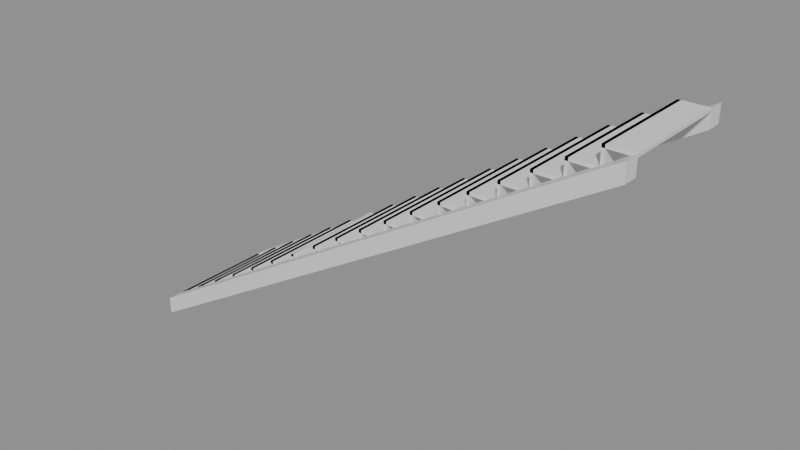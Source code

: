 # Source: e0190_after.blend  (saved by Blender 5.2.44; exported with 4.5.12 LTS)
import bpy
from mathutils import Matrix  # noqa: F401  (used for matrix-valued properties, if any)

bpy.ops.wm.read_factory_settings(use_empty=True)
scene = bpy.context.scene
scene.name = 'Scene'

# ---- materials (node trees are filled in below, after node groups)
mat_hormigon = bpy.data.materials.new('Hormigon')

# ---- material node trees
mat_hormigon.use_nodes = True; mat_hormigon.node_tree.nodes.clear()
_N = mat_hormigon.node_tree.nodes; _L = mat_hormigon.node_tree.links
n0 = _N.new('ShaderNodeBsdfPrincipled'); n0.name = 'Principled BSDF'; n0.location = (-200, 100)
n0.inputs[3].default_value = 1.45
n0.inputs[10].default_value = 0.005
n1 = _N.new('ShaderNodeOutputMaterial'); n1.name = 'Material Output'; n1.location = (200, 100)
_L.new(n0.outputs[0], n1.inputs[0])
n1.is_active_output = True

# ---- meshes
me_escalerahormigon_huella_1_mesh = bpy.data.meshes.new('EscaleraHormigon_Huella_1_mesh')
me_escalerahormigon_huella_1_mesh.from_pydata([(0.0, 0.0, 0.0), (0.28, 0.0, 0.0), (0.28, 1.1, 0.0), (0.0, 1.1, 0.0), (0.0, 0.0, 0.03), (0.28, 0.0, 0.03), (0.28, 1.1, 0.03), (0.0, 1.1, 0.03)], [], [(0, 1, 2, 3), (4, 5, 6, 7), (0, 1, 5, 4), (1, 2, 6, 5), (2, 3, 7, 6), (3, 0, 4, 7)])
me_escalerahormigon_huella_1_mesh.materials.append(mat_hormigon)
me_escalerahormigon_huella_1_mesh.update()
me_escalerahormigon_ch_1_mesh = bpy.data.meshes.new('EscaleraHormigon_CH_1_mesh')
me_escalerahormigon_ch_1_mesh.from_pydata([(0.0, 0.0, 0.0), (0.03, 0.0, 0.0), (0.03, 1.1, 0.0), (0.0, 1.1, 0.0), (0.0, 0.0, 0.175), (0.03, 0.0, 0.175), (0.03, 1.1, 0.175), (0.0, 1.1, 0.175)], [], [(0, 1, 2, 3), (4, 5, 6, 7), (0, 1, 5, 4), (1, 2, 6, 5), (2, 3, 7, 6), (3, 0, 4, 7)])
me_escalerahormigon_ch_1_mesh.materials.append(mat_hormigon)
me_escalerahormigon_ch_1_mesh.update()
me_escalerahormigon_huella_2_mesh = bpy.data.meshes.new('EscaleraHormigon_Huella_2_mesh')
me_escalerahormigon_huella_2_mesh.from_pydata([(0.0, 0.0, 0.0), (0.28, 0.0, 0.0), (0.28, 1.1, 0.0), (0.0, 1.1, 0.0), (0.0, 0.0, 0.03), (0.28, 0.0, 0.03), (0.28, 1.1, 0.03), (0.0, 1.1, 0.03)], [], [(0, 1, 2, 3), (4, 5, 6, 7), (0, 1, 5, 4), (1, 2, 6, 5), (2, 3, 7, 6), (3, 0, 4, 7)])
me_escalerahormigon_huella_2_mesh.materials.append(mat_hormigon)
me_escalerahormigon_huella_2_mesh.update()
me_escalerahormigon_ch_2_mesh = bpy.data.meshes.new('EscaleraHormigon_CH_2_mesh')
me_escalerahormigon_ch_2_mesh.from_pydata([(0.0, 0.0, 0.0), (0.03, 0.0, 0.0), (0.03, 1.1, 0.0), (0.0, 1.1, 0.0), (0.0, 0.0, 0.175), (0.03, 0.0, 0.175), (0.03, 1.1, 0.175), (0.0, 1.1, 0.175)], [], [(0, 1, 2, 3), (4, 5, 6, 7), (0, 1, 5, 4), (1, 2, 6, 5), (2, 3, 7, 6), (3, 0, 4, 7)])
me_escalerahormigon_ch_2_mesh.materials.append(mat_hormigon)
me_escalerahormigon_ch_2_mesh.update()
me_escalerahormigon_huella_3_mesh = bpy.data.meshes.new('EscaleraHormigon_Huella_3_mesh')
me_escalerahormigon_huella_3_mesh.from_pydata([(0.0, 0.0, 0.0), (0.28, 0.0, 0.0), (0.28, 1.1, 0.0), (0.0, 1.1, 0.0), (0.0, 0.0, 0.03), (0.28, 0.0, 0.03), (0.28, 1.1, 0.03), (0.0, 1.1, 0.03)], [], [(0, 1, 2, 3), (4, 5, 6, 7), (0, 1, 5, 4), (1, 2, 6, 5), (2, 3, 7, 6), (3, 0, 4, 7)])
me_escalerahormigon_huella_3_mesh.materials.append(mat_hormigon)
me_escalerahormigon_huella_3_mesh.update()
me_escalerahormigon_ch_3_mesh = bpy.data.meshes.new('EscaleraHormigon_CH_3_mesh')
me_escalerahormigon_ch_3_mesh.from_pydata([(0.0, 0.0, 0.0), (0.03, 0.0, 0.0), (0.03, 1.1, 0.0), (0.0, 1.1, 0.0), (0.0, 0.0, 0.175), (0.03, 0.0, 0.175), (0.03, 1.1, 0.175), (0.0, 1.1, 0.175)], [], [(0, 1, 2, 3), (4, 5, 6, 7), (0, 1, 5, 4), (1, 2, 6, 5), (2, 3, 7, 6), (3, 0, 4, 7)])
me_escalerahormigon_ch_3_mesh.materials.append(mat_hormigon)
me_escalerahormigon_ch_3_mesh.update()
me_escalerahormigon_huella_4_mesh = bpy.data.meshes.new('EscaleraHormigon_Huella_4_mesh')
me_escalerahormigon_huella_4_mesh.from_pydata([(0.0, 0.0, 0.0), (0.28, 0.0, 0.0), (0.28, 1.1, 0.0), (0.0, 1.1, 0.0), (0.0, 0.0, 0.03), (0.28, 0.0, 0.03), (0.28, 1.1, 0.03), (0.0, 1.1, 0.03)], [], [(0, 1, 2, 3), (4, 5, 6, 7), (0, 1, 5, 4), (1, 2, 6, 5), (2, 3, 7, 6), (3, 0, 4, 7)])
me_escalerahormigon_huella_4_mesh.materials.append(mat_hormigon)
me_escalerahormigon_huella_4_mesh.update()
me_escalerahormigon_ch_4_mesh = bpy.data.meshes.new('EscaleraHormigon_CH_4_mesh')
me_escalerahormigon_ch_4_mesh.from_pydata([(0.0, 0.0, 0.0), (0.03, 0.0, 0.0), (0.03, 1.1, 0.0), (0.0, 1.1, 0.0), (0.0, 0.0, 0.175), (0.03, 0.0, 0.175), (0.03, 1.1, 0.175), (0.0, 1.1, 0.175)], [], [(0, 1, 2, 3), (4, 5, 6, 7), (0, 1, 5, 4), (1, 2, 6, 5), (2, 3, 7, 6), (3, 0, 4, 7)])
me_escalerahormigon_ch_4_mesh.materials.append(mat_hormigon)
me_escalerahormigon_ch_4_mesh.update()
me_escalerahormigon_huella_5_mesh = bpy.data.meshes.new('EscaleraHormigon_Huella_5_mesh')
me_escalerahormigon_huella_5_mesh.from_pydata([(0.0, 0.0, 0.0), (0.28, 0.0, 0.0), (0.28, 1.1, 0.0), (0.0, 1.1, 0.0), (0.0, 0.0, 0.03), (0.28, 0.0, 0.03), (0.28, 1.1, 0.03), (0.0, 1.1, 0.03)], [], [(0, 1, 2, 3), (4, 5, 6, 7), (0, 1, 5, 4), (1, 2, 6, 5), (2, 3, 7, 6), (3, 0, 4, 7)])
me_escalerahormigon_huella_5_mesh.materials.append(mat_hormigon)
me_escalerahormigon_huella_5_mesh.update()
me_escalerahormigon_ch_5_mesh = bpy.data.meshes.new('EscaleraHormigon_CH_5_mesh')
me_escalerahormigon_ch_5_mesh.from_pydata([(0.0, 0.0, 0.0), (0.03, 0.0, 0.0), (0.03, 1.1, 0.0), (0.0, 1.1, 0.0), (0.0, 0.0, 0.175), (0.03, 0.0, 0.175), (0.03, 1.1, 0.175), (0.0, 1.1, 0.175)], [], [(0, 1, 2, 3), (4, 5, 6, 7), (0, 1, 5, 4), (1, 2, 6, 5), (2, 3, 7, 6), (3, 0, 4, 7)])
me_escalerahormigon_ch_5_mesh.materials.append(mat_hormigon)
me_escalerahormigon_ch_5_mesh.update()
me_escalerahormigon_huella_6_mesh = bpy.data.meshes.new('EscaleraHormigon_Huella_6_mesh')
me_escalerahormigon_huella_6_mesh.from_pydata([(0.0, 0.0, 0.0), (0.28, 0.0, 0.0), (0.28, 1.1, 0.0), (0.0, 1.1, 0.0), (0.0, 0.0, 0.03), (0.28, 0.0, 0.03), (0.28, 1.1, 0.03), (0.0, 1.1, 0.03)], [], [(0, 1, 2, 3), (4, 5, 6, 7), (0, 1, 5, 4), (1, 2, 6, 5), (2, 3, 7, 6), (3, 0, 4, 7)])
me_escalerahormigon_huella_6_mesh.materials.append(mat_hormigon)
me_escalerahormigon_huella_6_mesh.update()
me_escalerahormigon_ch_6_mesh = bpy.data.meshes.new('EscaleraHormigon_CH_6_mesh')
me_escalerahormigon_ch_6_mesh.from_pydata([(0.0, 0.0, 0.0), (0.03, 0.0, 0.0), (0.03, 1.1, 0.0), (0.0, 1.1, 0.0), (0.0, 0.0, 0.175), (0.03, 0.0, 0.175), (0.03, 1.1, 0.175), (0.0, 1.1, 0.175)], [], [(0, 1, 2, 3), (4, 5, 6, 7), (0, 1, 5, 4), (1, 2, 6, 5), (2, 3, 7, 6), (3, 0, 4, 7)])
me_escalerahormigon_ch_6_mesh.materials.append(mat_hormigon)
me_escalerahormigon_ch_6_mesh.update()
me_escalerahormigon_huella_7_mesh = bpy.data.meshes.new('EscaleraHormigon_Huella_7_mesh')
me_escalerahormigon_huella_7_mesh.from_pydata([(0.0, 0.0, 0.0), (0.28, 0.0, 0.0), (0.28, 1.1, 0.0), (0.0, 1.1, 0.0), (0.0, 0.0, 0.03), (0.28, 0.0, 0.03), (0.28, 1.1, 0.03), (0.0, 1.1, 0.03)], [], [(0, 1, 2, 3), (4, 5, 6, 7), (0, 1, 5, 4), (1, 2, 6, 5), (2, 3, 7, 6), (3, 0, 4, 7)])
me_escalerahormigon_huella_7_mesh.materials.append(mat_hormigon)
me_escalerahormigon_huella_7_mesh.update()
me_escalerahormigon_ch_7_mesh = bpy.data.meshes.new('EscaleraHormigon_CH_7_mesh')
me_escalerahormigon_ch_7_mesh.from_pydata([(0.0, 0.0, 0.0), (0.03, 0.0, 0.0), (0.03, 1.1, 0.0), (0.0, 1.1, 0.0), (0.0, 0.0, 0.175), (0.03, 0.0, 0.175), (0.03, 1.1, 0.175), (0.0, 1.1, 0.175)], [], [(0, 1, 2, 3), (4, 5, 6, 7), (0, 1, 5, 4), (1, 2, 6, 5), (2, 3, 7, 6), (3, 0, 4, 7)])
me_escalerahormigon_ch_7_mesh.materials.append(mat_hormigon)
me_escalerahormigon_ch_7_mesh.update()
me_escalerahormigon_huella_8_mesh = bpy.data.meshes.new('EscaleraHormigon_Huella_8_mesh')
me_escalerahormigon_huella_8_mesh.from_pydata([(0.0, 0.0, 0.0), (0.28, 0.0, 0.0), (0.28, 1.1, 0.0), (0.0, 1.1, 0.0), (0.0, 0.0, 0.03), (0.28, 0.0, 0.03), (0.28, 1.1, 0.03), (0.0, 1.1, 0.03)], [], [(0, 1, 2, 3), (4, 5, 6, 7), (0, 1, 5, 4), (1, 2, 6, 5), (2, 3, 7, 6), (3, 0, 4, 7)])
me_escalerahormigon_huella_8_mesh.materials.append(mat_hormigon)
me_escalerahormigon_huella_8_mesh.update()
me_escalerahormigon_ch_8_mesh = bpy.data.meshes.new('EscaleraHormigon_CH_8_mesh')
me_escalerahormigon_ch_8_mesh.from_pydata([(0.0, 0.0, 0.0), (0.03, 0.0, 0.0), (0.03, 1.1, 0.0), (0.0, 1.1, 0.0), (0.0, 0.0, 0.175), (0.03, 0.0, 0.175), (0.03, 1.1, 0.175), (0.0, 1.1, 0.175)], [], [(0, 1, 2, 3), (4, 5, 6, 7), (0, 1, 5, 4), (1, 2, 6, 5), (2, 3, 7, 6), (3, 0, 4, 7)])
me_escalerahormigon_ch_8_mesh.materials.append(mat_hormigon)
me_escalerahormigon_ch_8_mesh.update()
me_escalerahormigon_huella_9_mesh = bpy.data.meshes.new('EscaleraHormigon_Huella_9_mesh')
me_escalerahormigon_huella_9_mesh.from_pydata([(0.0, 0.0, 0.0), (0.28, 0.0, 0.0), (0.28, 1.1, 0.0), (0.0, 1.1, 0.0), (0.0, 0.0, 0.03), (0.28, 0.0, 0.03), (0.28, 1.1, 0.03), (0.0, 1.1, 0.03)], [], [(0, 1, 2, 3), (4, 5, 6, 7), (0, 1, 5, 4), (1, 2, 6, 5), (2, 3, 7, 6), (3, 0, 4, 7)])
me_escalerahormigon_huella_9_mesh.materials.append(mat_hormigon)
me_escalerahormigon_huella_9_mesh.update()
me_escalerahormigon_ch_9_mesh = bpy.data.meshes.new('EscaleraHormigon_CH_9_mesh')
me_escalerahormigon_ch_9_mesh.from_pydata([(0.0, 0.0, 0.0), (0.03, 0.0, 0.0), (0.03, 1.1, 0.0), (0.0, 1.1, 0.0), (0.0, 0.0, 0.175), (0.03, 0.0, 0.175), (0.03, 1.1, 0.175), (0.0, 1.1, 0.175)], [], [(0, 1, 2, 3), (4, 5, 6, 7), (0, 1, 5, 4), (1, 2, 6, 5), (2, 3, 7, 6), (3, 0, 4, 7)])
me_escalerahormigon_ch_9_mesh.materials.append(mat_hormigon)
me_escalerahormigon_ch_9_mesh.update()
me_escalerahormigon_huella_10_mesh = bpy.data.meshes.new('EscaleraHormigon_Huella_10_mesh')
me_escalerahormigon_huella_10_mesh.from_pydata([(0.0, 0.0, 0.0), (0.28, 0.0, 0.0), (0.28, 1.1, 0.0), (0.0, 1.1, 0.0), (0.0, 0.0, 0.03), (0.28, 0.0, 0.03), (0.28, 1.1, 0.03), (0.0, 1.1, 0.03)], [], [(0, 1, 2, 3), (4, 5, 6, 7), (0, 1, 5, 4), (1, 2, 6, 5), (2, 3, 7, 6), (3, 0, 4, 7)])
me_escalerahormigon_huella_10_mesh.materials.append(mat_hormigon)
me_escalerahormigon_huella_10_mesh.update()
me_escalerahormigon_ch_10_mesh = bpy.data.meshes.new('EscaleraHormigon_CH_10_mesh')
me_escalerahormigon_ch_10_mesh.from_pydata([(0.0, 0.0, 0.0), (0.03, 0.0, 0.0), (0.03, 1.1, 0.0), (0.0, 1.1, 0.0), (0.0, 0.0, 0.175), (0.03, 0.0, 0.175), (0.03, 1.1, 0.175), (0.0, 1.1, 0.175)], [], [(0, 1, 2, 3), (4, 5, 6, 7), (0, 1, 5, 4), (1, 2, 6, 5), (2, 3, 7, 6), (3, 0, 4, 7)])
me_escalerahormigon_ch_10_mesh.materials.append(mat_hormigon)
me_escalerahormigon_ch_10_mesh.update()
me_escalerahormigon_huella_11_mesh = bpy.data.meshes.new('EscaleraHormigon_Huella_11_mesh')
me_escalerahormigon_huella_11_mesh.from_pydata([(0.0, 0.0, 0.0), (0.28, 0.0, 0.0), (0.28, 1.1, 0.0), (0.0, 1.1, 0.0), (0.0, 0.0, 0.03), (0.28, 0.0, 0.03), (0.28, 1.1, 0.03), (0.0, 1.1, 0.03)], [], [(0, 1, 2, 3), (4, 5, 6, 7), (0, 1, 5, 4), (1, 2, 6, 5), (2, 3, 7, 6), (3, 0, 4, 7)])
me_escalerahormigon_huella_11_mesh.materials.append(mat_hormigon)
me_escalerahormigon_huella_11_mesh.update()
me_escalerahormigon_ch_11_mesh = bpy.data.meshes.new('EscaleraHormigon_CH_11_mesh')
me_escalerahormigon_ch_11_mesh.from_pydata([(0.0, 0.0, 0.0), (0.03, 0.0, 0.0), (0.03, 1.1, 0.0), (0.0, 1.1, 0.0), (0.0, 0.0, 0.175), (0.03, 0.0, 0.175), (0.03, 1.1, 0.175), (0.0, 1.1, 0.175)], [], [(0, 1, 2, 3), (4, 5, 6, 7), (0, 1, 5, 4), (1, 2, 6, 5), (2, 3, 7, 6), (3, 0, 4, 7)])
me_escalerahormigon_ch_11_mesh.materials.append(mat_hormigon)
me_escalerahormigon_ch_11_mesh.update()
me_escalerahormigon_huella_12_mesh = bpy.data.meshes.new('EscaleraHormigon_Huella_12_mesh')
me_escalerahormigon_huella_12_mesh.from_pydata([(0.0, 0.0, 0.0), (0.28, 0.0, 0.0), (0.28, 1.1, 0.0), (0.0, 1.1, 0.0), (0.0, 0.0, 0.03), (0.28, 0.0, 0.03), (0.28, 1.1, 0.03), (0.0, 1.1, 0.03)], [], [(0, 1, 2, 3), (4, 5, 6, 7), (0, 1, 5, 4), (1, 2, 6, 5), (2, 3, 7, 6), (3, 0, 4, 7)])
me_escalerahormigon_huella_12_mesh.materials.append(mat_hormigon)
me_escalerahormigon_huella_12_mesh.update()
me_escalerahormigon_ch_12_mesh = bpy.data.meshes.new('EscaleraHormigon_CH_12_mesh')
me_escalerahormigon_ch_12_mesh.from_pydata([(0.0, 0.0, 0.0), (0.03, 0.0, 0.0), (0.03, 1.1, 0.0), (0.0, 1.1, 0.0), (0.0, 0.0, 0.175), (0.03, 0.0, 0.175), (0.03, 1.1, 0.175), (0.0, 1.1, 0.175)], [], [(0, 1, 2, 3), (4, 5, 6, 7), (0, 1, 5, 4), (1, 2, 6, 5), (2, 3, 7, 6), (3, 0, 4, 7)])
me_escalerahormigon_ch_12_mesh.materials.append(mat_hormigon)
me_escalerahormigon_ch_12_mesh.update()
me_escalerahormigon_huella_13_mesh = bpy.data.meshes.new('EscaleraHormigon_Huella_13_mesh')
me_escalerahormigon_huella_13_mesh.from_pydata([(0.0, 0.0, 0.0), (0.28, 0.0, 0.0), (0.28, 1.1, 0.0), (0.0, 1.1, 0.0), (0.0, 0.0, 0.03), (0.28, 0.0, 0.03), (0.28, 1.1, 0.03), (0.0, 1.1, 0.03)], [], [(0, 1, 2, 3), (4, 5, 6, 7), (0, 1, 5, 4), (1, 2, 6, 5), (2, 3, 7, 6), (3, 0, 4, 7)])
me_escalerahormigon_huella_13_mesh.materials.append(mat_hormigon)
me_escalerahormigon_huella_13_mesh.update()
me_escalerahormigon_ch_13_mesh = bpy.data.meshes.new('EscaleraHormigon_CH_13_mesh')
me_escalerahormigon_ch_13_mesh.from_pydata([(0.0, 0.0, 0.0), (0.03, 0.0, 0.0), (0.03, 1.1, 0.0), (0.0, 1.1, 0.0), (0.0, 0.0, 0.175), (0.03, 0.0, 0.175), (0.03, 1.1, 0.175), (0.0, 1.1, 0.175)], [], [(0, 1, 2, 3), (4, 5, 6, 7), (0, 1, 5, 4), (1, 2, 6, 5), (2, 3, 7, 6), (3, 0, 4, 7)])
me_escalerahormigon_ch_13_mesh.materials.append(mat_hormigon)
me_escalerahormigon_ch_13_mesh.update()
me_escalerahormigon_huella_14_mesh = bpy.data.meshes.new('EscaleraHormigon_Huella_14_mesh')
me_escalerahormigon_huella_14_mesh.from_pydata([(0.0, 0.0, 0.0), (0.28, 0.0, 0.0), (0.28, 1.1, 0.0), (0.0, 1.1, 0.0), (0.0, 0.0, 0.03), (0.28, 0.0, 0.03), (0.28, 1.1, 0.03), (0.0, 1.1, 0.03)], [], [(0, 1, 2, 3), (4, 5, 6, 7), (0, 1, 5, 4), (1, 2, 6, 5), (2, 3, 7, 6), (3, 0, 4, 7)])
me_escalerahormigon_huella_14_mesh.materials.append(mat_hormigon)
me_escalerahormigon_huella_14_mesh.update()
me_escalerahormigon_ch_14_mesh = bpy.data.meshes.new('EscaleraHormigon_CH_14_mesh')
me_escalerahormigon_ch_14_mesh.from_pydata([(0.0, 0.0, 0.0), (0.03, 0.0, 0.0), (0.03, 1.1, 0.0), (0.0, 1.1, 0.0), (0.0, 0.0, 0.175), (0.03, 0.0, 0.175), (0.03, 1.1, 0.175), (0.0, 1.1, 0.175)], [], [(0, 1, 2, 3), (4, 5, 6, 7), (0, 1, 5, 4), (1, 2, 6, 5), (2, 3, 7, 6), (3, 0, 4, 7)])
me_escalerahormigon_ch_14_mesh.materials.append(mat_hormigon)
me_escalerahormigon_ch_14_mesh.update()
me_escalerahormigon_huella_15_mesh = bpy.data.meshes.new('EscaleraHormigon_Huella_15_mesh')
me_escalerahormigon_huella_15_mesh.from_pydata([(0.0, 0.0, 0.0), (0.28, 0.0, 0.0), (0.28, 1.1, 0.0), (0.0, 1.1, 0.0), (0.0, 0.0, 0.03), (0.28, 0.0, 0.03), (0.28, 1.1, 0.03), (0.0, 1.1, 0.03)], [], [(0, 1, 2, 3), (4, 5, 6, 7), (0, 1, 5, 4), (1, 2, 6, 5), (2, 3, 7, 6), (3, 0, 4, 7)])
me_escalerahormigon_huella_15_mesh.materials.append(mat_hormigon)
me_escalerahormigon_huella_15_mesh.update()
me_escalerahormigon_ch_15_mesh = bpy.data.meshes.new('EscaleraHormigon_CH_15_mesh')
me_escalerahormigon_ch_15_mesh.from_pydata([(0.0, 0.0, 0.0), (0.03, 0.0, 0.0), (0.03, 1.1, 0.0), (0.0, 1.1, 0.0), (0.0, 0.0, 0.175), (0.03, 0.0, 0.175), (0.03, 1.1, 0.175), (0.0, 1.1, 0.175)], [], [(0, 1, 2, 3), (4, 5, 6, 7), (0, 1, 5, 4), (1, 2, 6, 5), (2, 3, 7, 6), (3, 0, 4, 7)])
me_escalerahormigon_ch_15_mesh.materials.append(mat_hormigon)
me_escalerahormigon_ch_15_mesh.update()
me_escalerahormigon_huella_16_mesh = bpy.data.meshes.new('EscaleraHormigon_Huella_16_mesh')
me_escalerahormigon_huella_16_mesh.from_pydata([(0.0, 0.0, 0.0), (0.28, 0.0, 0.0), (0.28, 1.1, 0.0), (0.0, 1.1, 0.0), (0.0, 0.0, 0.03), (0.28, 0.0, 0.03), (0.28, 1.1, 0.03), (0.0, 1.1, 0.03)], [], [(0, 1, 2, 3), (4, 5, 6, 7), (0, 1, 5, 4), (1, 2, 6, 5), (2, 3, 7, 6), (3, 0, 4, 7)])
me_escalerahormigon_huella_16_mesh.materials.append(mat_hormigon)
me_escalerahormigon_huella_16_mesh.update()
me_escalerahormigon_ch_16_mesh = bpy.data.meshes.new('EscaleraHormigon_CH_16_mesh')
me_escalerahormigon_ch_16_mesh.from_pydata([(0.0, 0.0, 0.0), (0.03, 0.0, 0.0), (0.03, 1.1, 0.0), (0.0, 1.1, 0.0), (0.0, 0.0, 0.175), (0.03, 0.0, 0.175), (0.03, 1.1, 0.175), (0.0, 1.1, 0.175)], [], [(0, 1, 2, 3), (4, 5, 6, 7), (0, 1, 5, 4), (1, 2, 6, 5), (2, 3, 7, 6), (3, 0, 4, 7)])
me_escalerahormigon_ch_16_mesh.materials.append(mat_hormigon)
me_escalerahormigon_ch_16_mesh.update()
me_escalerahormigon_huella_17_mesh = bpy.data.meshes.new('EscaleraHormigon_Huella_17_mesh')
me_escalerahormigon_huella_17_mesh.from_pydata([(0.0, 0.0, 0.0), (0.28, 0.0, 0.0), (0.28, 1.1, 0.0), (0.0, 1.1, 0.0), (0.0, 0.0, 0.03), (0.28, 0.0, 0.03), (0.28, 1.1, 0.03), (0.0, 1.1, 0.03)], [], [(0, 1, 2, 3), (4, 5, 6, 7), (0, 1, 5, 4), (1, 2, 6, 5), (2, 3, 7, 6), (3, 0, 4, 7)])
me_escalerahormigon_huella_17_mesh.materials.append(mat_hormigon)
me_escalerahormigon_huella_17_mesh.update()
me_escalerahormigon_ch_17_mesh = bpy.data.meshes.new('EscaleraHormigon_CH_17_mesh')
me_escalerahormigon_ch_17_mesh.from_pydata([(0.0, 0.0, 0.0), (0.03, 0.0, 0.0), (0.03, 1.1, 0.0), (0.0, 1.1, 0.0), (0.0, 0.0, 0.175), (0.03, 0.0, 0.175), (0.03, 1.1, 0.175), (0.0, 1.1, 0.175)], [], [(0, 1, 2, 3), (4, 5, 6, 7), (0, 1, 5, 4), (1, 2, 6, 5), (2, 3, 7, 6), (3, 0, 4, 7)])
me_escalerahormigon_ch_17_mesh.materials.append(mat_hormigon)
me_escalerahormigon_ch_17_mesh.update()
me_escalerahormigon_huella_18_mesh = bpy.data.meshes.new('EscaleraHormigon_Huella_18_mesh')
me_escalerahormigon_huella_18_mesh.from_pydata([(0.0, 0.0, 0.0), (0.28, 0.0, 0.0), (0.28, 1.1, 0.0), (0.0, 1.1, 0.0), (0.0, 0.0, 0.03), (0.28, 0.0, 0.03), (0.28, 1.1, 0.03), (0.0, 1.1, 0.03)], [], [(0, 1, 2, 3), (4, 5, 6, 7), (0, 1, 5, 4), (1, 2, 6, 5), (2, 3, 7, 6), (3, 0, 4, 7)])
me_escalerahormigon_huella_18_mesh.materials.append(mat_hormigon)
me_escalerahormigon_huella_18_mesh.update()
me_escalerahormigon_ch_18_mesh = bpy.data.meshes.new('EscaleraHormigon_CH_18_mesh')
me_escalerahormigon_ch_18_mesh.from_pydata([(0.0, 0.0, 0.0), (0.03, 0.0, 0.0), (0.03, 1.1, 0.0), (0.0, 1.1, 0.0), (0.0, 0.0, 0.175), (0.03, 0.0, 0.175), (0.03, 1.1, 0.175), (0.0, 1.1, 0.175)], [], [(0, 1, 2, 3), (4, 5, 6, 7), (0, 1, 5, 4), (1, 2, 6, 5), (2, 3, 7, 6), (3, 0, 4, 7)])
me_escalerahormigon_ch_18_mesh.materials.append(mat_hormigon)
me_escalerahormigon_ch_18_mesh.update()
me_escalerahormigon_zanca_mesh = bpy.data.meshes.new('EscaleraHormigon_Zanca_mesh')
me_escalerahormigon_zanca_mesh.from_pydata([(0.0, 0.0, 0.0), (5.04, 0.0, 2.975), (5.04, 0.0, 3.15), (0.0, 0.0, 0.175), (0.0, 0.15, 0.0), (5.04, 0.15, 2.975), (5.04, 0.15, 3.15), (0.0, 0.15, 0.175)], [], [(0, 3, 2, 1), (4, 5, 6, 7), (1, 2, 6, 5), (3, 0, 4, 7), (2, 3, 7, 6), (0, 1, 5, 4)])
me_escalerahormigon_zanca_mesh.materials.append(mat_hormigon)
me_escalerahormigon_zanca_mesh.update()
me_escalerahormigon_zanca_mesh_001 = bpy.data.meshes.new('EscaleraHormigon_Zanca_mesh.001')
me_escalerahormigon_zanca_mesh_001.from_pydata([(0.0, 0.0, 0.0), (5.04, 0.0, 2.975), (5.04, 0.0, 3.15), (0.0, 0.0, 0.175), (0.0, 0.15, 0.0), (5.04, 0.15, 2.975), (5.04, 0.15, 3.15), (0.0, 0.15, 0.175)], [], [(0, 3, 2, 1), (4, 5, 6, 7), (1, 2, 6, 5), (3, 0, 4, 7), (2, 3, 7, 6), (0, 1, 5, 4)])
me_escalerahormigon_zanca_mesh_001.materials.append(mat_hormigon)
me_escalerahormigon_zanca_mesh_001.update()

# ---- objects
ob_escalerahormigon = bpy.data.objects.new('EscaleraHormigon', None)
ob_escalerahormigon_huella_1 = bpy.data.objects.new('EscaleraHormigon_Huella_1', me_escalerahormigon_huella_1_mesh)
ob_escalerahormigon_ch_1 = bpy.data.objects.new('EscaleraHormigon_CH_1', me_escalerahormigon_ch_1_mesh)
ob_escalerahormigon_huella_2 = bpy.data.objects.new('EscaleraHormigon_Huella_2', me_escalerahormigon_huella_2_mesh)
ob_escalerahormigon_ch_2 = bpy.data.objects.new('EscaleraHormigon_CH_2', me_escalerahormigon_ch_2_mesh)
ob_escalerahormigon_huella_3 = bpy.data.objects.new('EscaleraHormigon_Huella_3', me_escalerahormigon_huella_3_mesh)
ob_escalerahormigon_ch_3 = bpy.data.objects.new('EscaleraHormigon_CH_3', me_escalerahormigon_ch_3_mesh)
ob_escalerahormigon_huella_4 = bpy.data.objects.new('EscaleraHormigon_Huella_4', me_escalerahormigon_huella_4_mesh)
ob_escalerahormigon_ch_4 = bpy.data.objects.new('EscaleraHormigon_CH_4', me_escalerahormigon_ch_4_mesh)
ob_escalerahormigon_huella_5 = bpy.data.objects.new('EscaleraHormigon_Huella_5', me_escalerahormigon_huella_5_mesh)
ob_escalerahormigon_ch_5 = bpy.data.objects.new('EscaleraHormigon_CH_5', me_escalerahormigon_ch_5_mesh)
ob_escalerahormigon_huella_6 = bpy.data.objects.new('EscaleraHormigon_Huella_6', me_escalerahormigon_huella_6_mesh)
ob_escalerahormigon_ch_6 = bpy.data.objects.new('EscaleraHormigon_CH_6', me_escalerahormigon_ch_6_mesh)
ob_escalerahormigon_huella_7 = bpy.data.objects.new('EscaleraHormigon_Huella_7', me_escalerahormigon_huella_7_mesh)
ob_escalerahormigon_ch_7 = bpy.data.objects.new('EscaleraHormigon_CH_7', me_escalerahormigon_ch_7_mesh)
ob_escalerahormigon_huella_8 = bpy.data.objects.new('EscaleraHormigon_Huella_8', me_escalerahormigon_huella_8_mesh)
ob_escalerahormigon_ch_8 = bpy.data.objects.new('EscaleraHormigon_CH_8', me_escalerahormigon_ch_8_mesh)
ob_escalerahormigon_huella_9 = bpy.data.objects.new('EscaleraHormigon_Huella_9', me_escalerahormigon_huella_9_mesh)
ob_escalerahormigon_ch_9 = bpy.data.objects.new('EscaleraHormigon_CH_9', me_escalerahormigon_ch_9_mesh)
ob_escalerahormigon_huella_10 = bpy.data.objects.new('EscaleraHormigon_Huella_10', me_escalerahormigon_huella_10_mesh)
ob_escalerahormigon_ch_10 = bpy.data.objects.new('EscaleraHormigon_CH_10', me_escalerahormigon_ch_10_mesh)
ob_escalerahormigon_huella_11 = bpy.data.objects.new('EscaleraHormigon_Huella_11', me_escalerahormigon_huella_11_mesh)
ob_escalerahormigon_ch_11 = bpy.data.objects.new('EscaleraHormigon_CH_11', me_escalerahormigon_ch_11_mesh)
ob_escalerahormigon_huella_12 = bpy.data.objects.new('EscaleraHormigon_Huella_12', me_escalerahormigon_huella_12_mesh)
ob_escalerahormigon_ch_12 = bpy.data.objects.new('EscaleraHormigon_CH_12', me_escalerahormigon_ch_12_mesh)
ob_escalerahormigon_huella_13 = bpy.data.objects.new('EscaleraHormigon_Huella_13', me_escalerahormigon_huella_13_mesh)
ob_escalerahormigon_ch_13 = bpy.data.objects.new('EscaleraHormigon_CH_13', me_escalerahormigon_ch_13_mesh)
ob_escalerahormigon_huella_14 = bpy.data.objects.new('EscaleraHormigon_Huella_14', me_escalerahormigon_huella_14_mesh)
ob_escalerahormigon_ch_14 = bpy.data.objects.new('EscaleraHormigon_CH_14', me_escalerahormigon_ch_14_mesh)
ob_escalerahormigon_huella_15 = bpy.data.objects.new('EscaleraHormigon_Huella_15', me_escalerahormigon_huella_15_mesh)
ob_escalerahormigon_ch_15 = bpy.data.objects.new('EscaleraHormigon_CH_15', me_escalerahormigon_ch_15_mesh)
ob_escalerahormigon_huella_16 = bpy.data.objects.new('EscaleraHormigon_Huella_16', me_escalerahormigon_huella_16_mesh)
ob_escalerahormigon_ch_16 = bpy.data.objects.new('EscaleraHormigon_CH_16', me_escalerahormigon_ch_16_mesh)
ob_escalerahormigon_huella_17 = bpy.data.objects.new('EscaleraHormigon_Huella_17', me_escalerahormigon_huella_17_mesh)
ob_escalerahormigon_ch_17 = bpy.data.objects.new('EscaleraHormigon_CH_17', me_escalerahormigon_ch_17_mesh)
ob_escalerahormigon_huella_18 = bpy.data.objects.new('EscaleraHormigon_Huella_18', me_escalerahormigon_huella_18_mesh)
ob_escalerahormigon_ch_18 = bpy.data.objects.new('EscaleraHormigon_CH_18', me_escalerahormigon_ch_18_mesh)
ob_escalerahormigon_zanca_0 = bpy.data.objects.new('EscaleraHormigon_Zanca_0', me_escalerahormigon_zanca_mesh)
ob_escalerahormigon_zanca_1 = bpy.data.objects.new('EscaleraHormigon_Zanca_1', me_escalerahormigon_zanca_mesh_001)

# ---- transforms, parenting, visibility, modifiers, constraints
ob_escalerahormigon.location = (0.0, 0.0, 0.0)
ob_escalerahormigon.empty_display_type = 'ARROWS'
ob_escalerahormigon_huella_1.parent = ob_escalerahormigon
ob_escalerahormigon_huella_1.location = (0.0, 0.15, 0.145)
ob_escalerahormigon_ch_1.parent = ob_escalerahormigon
ob_escalerahormigon_ch_1.location = (0.0, 0.15, 0.0)
ob_escalerahormigon_huella_2.parent = ob_escalerahormigon
ob_escalerahormigon_huella_2.location = (0.28, 0.15, 0.32)
ob_escalerahormigon_ch_2.parent = ob_escalerahormigon
ob_escalerahormigon_ch_2.location = (0.28, 0.15, 0.175)
ob_escalerahormigon_huella_3.parent = ob_escalerahormigon
ob_escalerahormigon_huella_3.location = (0.56, 0.15, 0.495)
ob_escalerahormigon_ch_3.parent = ob_escalerahormigon
ob_escalerahormigon_ch_3.location = (0.56, 0.15, 0.35)
ob_escalerahormigon_huella_4.parent = ob_escalerahormigon
ob_escalerahormigon_huella_4.location = (0.84, 0.15, 0.67)
ob_escalerahormigon_ch_4.parent = ob_escalerahormigon
ob_escalerahormigon_ch_4.location = (0.84, 0.15, 0.525)
ob_escalerahormigon_huella_5.parent = ob_escalerahormigon
ob_escalerahormigon_huella_5.location = (1.12, 0.15, 0.845)
ob_escalerahormigon_ch_5.parent = ob_escalerahormigon
ob_escalerahormigon_ch_5.location = (1.12, 0.15, 0.7)
ob_escalerahormigon_huella_6.parent = ob_escalerahormigon
ob_escalerahormigon_huella_6.location = (1.4, 0.15, 1.02)
ob_escalerahormigon_ch_6.parent = ob_escalerahormigon
ob_escalerahormigon_ch_6.location = (1.4, 0.15, 0.875)
ob_escalerahormigon_huella_7.parent = ob_escalerahormigon
ob_escalerahormigon_huella_7.location = (1.68, 0.15, 1.195)
ob_escalerahormigon_ch_7.parent = ob_escalerahormigon
ob_escalerahormigon_ch_7.location = (1.68, 0.15, 1.05)
ob_escalerahormigon_huella_8.parent = ob_escalerahormigon
ob_escalerahormigon_huella_8.location = (1.96, 0.15, 1.37)
ob_escalerahormigon_ch_8.parent = ob_escalerahormigon
ob_escalerahormigon_ch_8.location = (1.96, 0.15, 1.225)
ob_escalerahormigon_huella_9.parent = ob_escalerahormigon
ob_escalerahormigon_huella_9.location = (2.24, 0.15, 1.545)
ob_escalerahormigon_ch_9.parent = ob_escalerahormigon
ob_escalerahormigon_ch_9.location = (2.24, 0.15, 1.4)
ob_escalerahormigon_huella_10.parent = ob_escalerahormigon
ob_escalerahormigon_huella_10.location = (2.52, 0.15, 1.72)
ob_escalerahormigon_ch_10.parent = ob_escalerahormigon
ob_escalerahormigon_ch_10.location = (2.52, 0.15, 1.575)
ob_escalerahormigon_huella_11.parent = ob_escalerahormigon
ob_escalerahormigon_huella_11.location = (2.8, 0.15, 1.895)
ob_escalerahormigon_ch_11.parent = ob_escalerahormigon
ob_escalerahormigon_ch_11.location = (2.8, 0.15, 1.75)
ob_escalerahormigon_huella_12.parent = ob_escalerahormigon
ob_escalerahormigon_huella_12.location = (3.08, 0.15, 2.07)
ob_escalerahormigon_ch_12.parent = ob_escalerahormigon
ob_escalerahormigon_ch_12.location = (3.08, 0.15, 1.925)
ob_escalerahormigon_huella_13.parent = ob_escalerahormigon
ob_escalerahormigon_huella_13.location = (3.36, 0.15, 2.245)
ob_escalerahormigon_ch_13.parent = ob_escalerahormigon
ob_escalerahormigon_ch_13.location = (3.36, 0.15, 2.1)
ob_escalerahormigon_huella_14.parent = ob_escalerahormigon
ob_escalerahormigon_huella_14.location = (3.64, 0.15, 2.42)
ob_escalerahormigon_ch_14.parent = ob_escalerahormigon
ob_escalerahormigon_ch_14.location = (3.64, 0.15, 2.275)
ob_escalerahormigon_huella_15.parent = ob_escalerahormigon
ob_escalerahormigon_huella_15.location = (3.92, 0.15, 2.595)
ob_escalerahormigon_ch_15.parent = ob_escalerahormigon
ob_escalerahormigon_ch_15.location = (3.92, 0.15, 2.45)
ob_escalerahormigon_huella_16.parent = ob_escalerahormigon
ob_escalerahormigon_huella_16.location = (4.2, 0.15, 2.77)
ob_escalerahormigon_ch_16.parent = ob_escalerahormigon
ob_escalerahormigon_ch_16.location = (4.2, 0.15, 2.625)
ob_escalerahormigon_huella_17.parent = ob_escalerahormigon
ob_escalerahormigon_huella_17.location = (4.48, 0.15, 2.945)
ob_escalerahormigon_ch_17.parent = ob_escalerahormigon
ob_escalerahormigon_ch_17.location = (4.48, 0.15, 2.8)
ob_escalerahormigon_huella_18.parent = ob_escalerahormigon
ob_escalerahormigon_huella_18.location = (4.76, 0.15, 3.12)
ob_escalerahormigon_ch_18.parent = ob_escalerahormigon
ob_escalerahormigon_ch_18.location = (4.76, 0.15, 2.975)
ob_escalerahormigon_zanca_0.parent = ob_escalerahormigon
ob_escalerahormigon_zanca_0.location = (0.0, 0.0, 0.0)
ob_escalerahormigon_zanca_1.parent = ob_escalerahormigon
ob_escalerahormigon_zanca_1.location = (0.0, 1.25, 0.0)

# ---- collection membership
scene.collection.objects.link(ob_escalerahormigon)
scene.collection.objects.link(ob_escalerahormigon_huella_1)
scene.collection.objects.link(ob_escalerahormigon_ch_1)
scene.collection.objects.link(ob_escalerahormigon_huella_2)
scene.collection.objects.link(ob_escalerahormigon_ch_2)
scene.collection.objects.link(ob_escalerahormigon_huella_3)
scene.collection.objects.link(ob_escalerahormigon_ch_3)
scene.collection.objects.link(ob_escalerahormigon_huella_4)
scene.collection.objects.link(ob_escalerahormigon_ch_4)
scene.collection.objects.link(ob_escalerahormigon_huella_5)
scene.collection.objects.link(ob_escalerahormigon_ch_5)
scene.collection.objects.link(ob_escalerahormigon_huella_6)
scene.collection.objects.link(ob_escalerahormigon_ch_6)
scene.collection.objects.link(ob_escalerahormigon_huella_7)
scene.collection.objects.link(ob_escalerahormigon_ch_7)
scene.collection.objects.link(ob_escalerahormigon_huella_8)
scene.collection.objects.link(ob_escalerahormigon_ch_8)
scene.collection.objects.link(ob_escalerahormigon_huella_9)
scene.collection.objects.link(ob_escalerahormigon_ch_9)
scene.collection.objects.link(ob_escalerahormigon_huella_10)
scene.collection.objects.link(ob_escalerahormigon_ch_10)
scene.collection.objects.link(ob_escalerahormigon_huella_11)
scene.collection.objects.link(ob_escalerahormigon_ch_11)
scene.collection.objects.link(ob_escalerahormigon_huella_12)
scene.collection.objects.link(ob_escalerahormigon_ch_12)
scene.collection.objects.link(ob_escalerahormigon_huella_13)
scene.collection.objects.link(ob_escalerahormigon_ch_13)
scene.collection.objects.link(ob_escalerahormigon_huella_14)
scene.collection.objects.link(ob_escalerahormigon_ch_14)
scene.collection.objects.link(ob_escalerahormigon_huella_15)
scene.collection.objects.link(ob_escalerahormigon_ch_15)
scene.collection.objects.link(ob_escalerahormigon_huella_16)
scene.collection.objects.link(ob_escalerahormigon_ch_16)
scene.collection.objects.link(ob_escalerahormigon_huella_17)
scene.collection.objects.link(ob_escalerahormigon_ch_17)
scene.collection.objects.link(ob_escalerahormigon_huella_18)
scene.collection.objects.link(ob_escalerahormigon_ch_18)
scene.collection.objects.link(ob_escalerahormigon_zanca_0)
scene.collection.objects.link(ob_escalerahormigon_zanca_1)

# ---- scene / render settings (as saved in the file)
scene.frame_start = 1; scene.frame_end = 250; scene.frame_set(1)
scene.render.engine = 'BLENDER_EEVEE_NEXT'
scene.render.bake_bias = 0.0
scene.render.bake_samples = 0
scene.render.compositor_device = 'GPU'
scene.eevee.use_volume_custom_range = False
scene.eevee.fast_gi_thickness_near = 0.1
scene.eevee.fast_gi_thickness_far = 0.0
scene.eevee.ray_tracing_options.screen_trace_thickness = 0.1
bpy.context.view_layer.update()

# ---- added for rendering (the .blend has no active camera and no usable light): camera, sun + grey world if the file has none
cam_auto = bpy.data.cameras.new('AutoCamera')
cam_auto.lens = 50.0
cam_auto.sensor_width = 36.0
cam_auto.clip_end = 1000.0
ob_auto_camera = bpy.data.objects.new('AutoCamera', cam_auto)
scene.collection.objects.link(ob_auto_camera)
ob_auto_camera.location = (8.16949, -6.07939, 6.09459)
ob_auto_camera.rotation_euler = (1.09748, -7.21219e-08, 0.694738)
scene.camera = ob_auto_camera
light_auto_sun = bpy.data.lights.new('AutoSun', 'SUN')
light_auto_sun.energy = 3.0
light_auto_sun.angle = 0.0523599
ob_auto_sun = bpy.data.objects.new('AutoSun', light_auto_sun)
scene.collection.objects.link(ob_auto_sun)
ob_auto_sun.rotation_euler = (0.872665, 0.174533, 0.523599)
if scene.world is None:
    world_auto = bpy.data.worlds.new('AutoWorld')
    world_auto.color = (0.3, 0.3, 0.3)
    scene.world = world_auto
bpy.context.view_layer.update()
